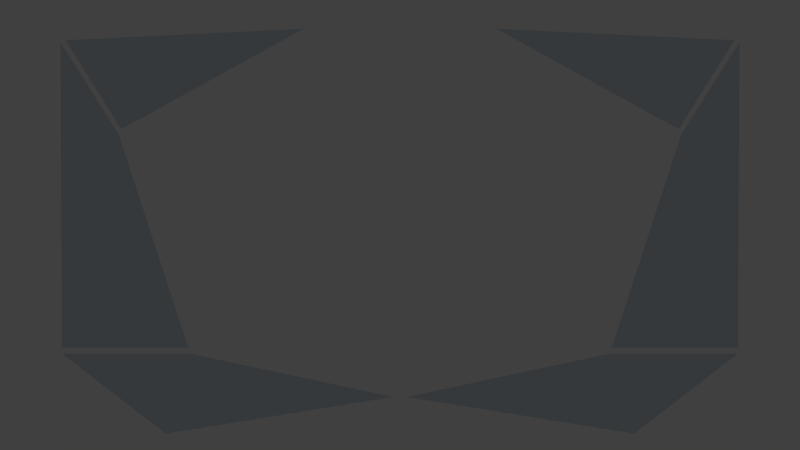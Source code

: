 # Source: shot_04.blend  (saved by Blender 2.76.0; exported with 4.5.12 LTS)
import bpy
from mathutils import Matrix  # noqa: F401  (used for matrix-valued properties, if any)

bpy.ops.wm.read_factory_settings(use_empty=True)
scene = bpy.context.scene
scene.name = 'Scene'

# ---- collections
col_collection_1 = bpy.data.collections.new('Collection 1'); scene.collection.children.link(col_collection_1)
col_collection_2 = bpy.data.collections.new('Collection 2'); scene.collection.children.link(col_collection_2)
col_collection_3 = bpy.data.collections.new('Collection 3'); scene.collection.children.link(col_collection_3)

# ---- materials (node trees are filled in below, after node groups)
mat_panelmaterial = bpy.data.materials.new('PanelMaterial')
mat_panelmaterial.alpha_threshold = 0.0
mat_panelmaterial.roughness = 0.5
mat_material_000 = bpy.data.materials.new('Material.000')
mat_material_000.alpha_threshold = 0.0
mat_material_000.roughness = 0.5
mat_material_003 = bpy.data.materials.new('Material.003')
mat_material_003.alpha_threshold = 0.0
mat_material_003.roughness = 0.5
mat_material_001 = bpy.data.materials.new('Material.001')
mat_material_001.alpha_threshold = 0.0
mat_material_001.roughness = 0.5

# ---- material node trees
mat_panelmaterial.use_nodes = True; mat_panelmaterial.node_tree.nodes.clear()
_N = mat_panelmaterial.node_tree.nodes; _L = mat_panelmaterial.node_tree.links
n0 = _N.new('ShaderNodeOutputMaterial'); n0.name = 'Material Output'; n0.location = (300, 300)
n1 = _N.new('ShaderNodeMixShader'); n1.name = 'Mix Shader'; n1.location = (10, 300)
n1.inputs[0].default_value = 0.5815
n2 = _N.new('ShaderNodeBsdfDiffuse'); n2.name = 'Diffuse BSDF'; n2.location = (-190, 200)
n2.inputs[0].default_value = (0.3019, 0.5013, 0.686, 1.0)
n3 = _N.new('ShaderNodeBsdfTransparent'); n3.name = 'Transparent BSDF'; n3.location = (-180, 100)
_L.new(n1.outputs[0], n0.inputs[0])
_L.new(n2.outputs[0], n1.inputs[1])
_L.new(n3.outputs[0], n1.inputs[2])
n0.is_active_output = True
mat_material_000.use_nodes = True; mat_material_000.node_tree.nodes.clear()
_N = mat_material_000.node_tree.nodes; _L = mat_material_000.node_tree.links
n0 = _N.new('ShaderNodeOutputMaterial'); n0.name = 'Material Output'; n0.location = (300, 300)
n1 = _N.new('ShaderNodeEmission'); n1.name = 'Emission'; n1.location = (10, 300)
n1.inputs[0].default_value = (0.04293, 0.8, 0.7547, 1.0)
n1.inputs[1].default_value = 9.4
_L.new(n1.outputs[0], n0.inputs[0])
n0.is_active_output = True
mat_material_003.use_nodes = True; mat_material_003.node_tree.nodes.clear()
_N = mat_material_003.node_tree.nodes; _L = mat_material_003.node_tree.links
n0 = _N.new('ShaderNodeOutputMaterial'); n0.name = 'Material Output'; n0.location = (300, 300)
n1 = _N.new('ShaderNodeEmission'); n1.name = 'Emission'; n1.location = (10, 300)
n1.inputs[0].default_value = (0.1074, 0.8078, 0.3061, 1.0)
n1.inputs[1].default_value = 7.0
_L.new(n1.outputs[0], n0.inputs[0])
n0.is_active_output = True
mat_material_001.use_nodes = True; mat_material_001.node_tree.nodes.clear()
_N = mat_material_001.node_tree.nodes; _L = mat_material_001.node_tree.links
n0 = _N.new('ShaderNodeOutputMaterial'); n0.name = 'Material Output'; n0.location = (300, 300)
n1 = _N.new('ShaderNodeEmission'); n1.name = 'Emission'; n1.location = (10, 300)
n1.inputs[0].default_value = (0.8, 0.5159, 0.08, 1.0)
n1.inputs[1].default_value = 6.3
_L.new(n1.outputs[0], n0.inputs[0])
n0.is_active_output = True

# ---- world
world_world = bpy.data.worlds.new('World'); scene.world = world_world
world_world.color = (0.05088, 0.05088, 0.05088)
world_world.use_sun_shadow = False
world_world.sun_shadow_jitter_overblur = 0.0
world_world.cycles.sampling_method = 'MANUAL'
world_world.cycles.sample_map_resolution = 256

# ---- cameras
cam_camera = bpy.data.cameras.new('Camera')
cam_camera.clip_end = 100.0
cam_camera.lens = 35.0
cam_camera.sensor_width = 32.0
cam_camera.sensor_height = 18.0
cam_camera.ortho_scale = 7.314
cam_camera.dof.focus_distance = 0.0

# ---- meshes
me_plane_007 = bpy.data.meshes.new('Plane.007')
me_plane_007.from_pydata([(-3.45, -3.073, 0.0), (-0.1013, -2.532, 0.0), (-4.979, -1.894, 0.0), (-3.092, -1.894, 2.263e-07)], [], [(0, 1, 3, 2)])
me_plane_007.materials.append(mat_panelmaterial)
me_plane_007.use_remesh_preserve_volume = False
me_plane_007.use_remesh_preserve_attributes = False
me_plane_007.use_mirror_vertex_groups = False
me_plane_007.update()
me_plane_006 = bpy.data.meshes.new('Plane.006')
me_plane_006.from_pydata([(4.104, 1.411, 8.712e-05), (1.418, 2.891, -2.535e-05), (4.924, 2.722, 6.139e-05)], [], [(1, 2, 0)])
me_plane_006.materials.append(mat_panelmaterial)
me_plane_006.use_remesh_preserve_volume = False
me_plane_006.use_remesh_preserve_attributes = False
me_plane_006.use_mirror_vertex_groups = False
me_plane_006.update()
me_plane_004 = bpy.data.meshes.new('Plane.004')
me_plane_004.from_pydata([(3.119, -1.805, -2.173e-06), (4.979, -1.805, 0.0), (4.141, 1.329, 4.708e-06), (5.001, 2.69, 0.0)], [], [(0, 1, 3, 2)])
me_plane_004.materials.append(mat_panelmaterial)
me_plane_004.use_remesh_preserve_volume = False
me_plane_004.use_remesh_preserve_attributes = False
me_plane_004.use_mirror_vertex_groups = False
me_plane_004.update()
me_plane_008 = bpy.data.meshes.new('Plane.008')
me_plane_008.from_pydata([(-3.268, 3.184, 0.0), (-0.2727, 2.975, 0.0), (-3.266, 3.219, 0.0), (-0.2603, 3.006, 0.0), (-1.747, 3.173, 0.0), (-1.742, 3.206, 0.0), (-1.022, 3.106, 0.0), (-1.018, 3.139, 0.0), (-1.336, 3.174, 0.0), (-1.34, 3.141, 0.0), (-0.6588, 3.054, 0.0), (-0.6562, 3.086, 0.0), (-2.485, 3.229, 0.0), (-2.488, 3.194, 0.0), (-2.105, 3.185, 0.0), (-2.101, 3.219, 0.0), (-2.836, 3.227, 0.0), (-2.838, 3.193, 0.0), (-3.812, 3.184, 0.0), (-3.808, 3.148, 0.0), (-4.27, 3.102, 0.0), (-4.268, 3.14, 0.0), (-4.676, 3.079, 0.0), (-4.669, 3.043, 0.0), (-4.917, 2.992, 0.0), (-4.944, 3.023, 0.0), (-5.149, 2.722, 9.053e-08), (-5.043, 2.889, 0.0), (-5.111, 2.708, 0.0), (-5.014, 2.862, 0.0), (-5.276, 2.47, 0.0), (-5.24, 2.456, 0.0), (-5.342, 2.196, 0.0), (-5.407, 1.991, 0.0), (-5.477, 1.749, 0.0), (-5.536, 1.469, 0.0), (-5.58, 1.222, -2.263e-08), (-5.619, 0.9399, 0.0), (-5.649, 0.6169, 0.0), (-5.639, 0.7784, 0.0), (-5.664, 0.3558, 0.0), (-5.677, -0.02443, 0.0), (-5.673, 0.1657, 0.0), (-5.668, -0.3228, 0.0), (-5.65, -0.6068, 0.0), (-5.623, -0.8749, 0.0), (-5.598, -1.089, 0.0), (-5.555, -1.36, 0.0), (-5.51, -1.571, 0.0), (-5.467, -1.767, 0.0), (-5.412, -1.959, 0.0), (-5.345, -2.166, 0.0), (-5.261, -2.378, 0.0), (-5.158, -2.595, 0.0), (-5.025, -2.821, 0.0), (-5.097, -2.708, 0.0), (-4.926, -2.952, 0.0), (-4.98, -2.886, 0.0), (-4.869, -3.018, 0.0), (-4.585, -3.075, 0.0), (-4.31, -3.116, 0.0), (-4.025, -3.149, 0.0), (-3.74, -3.175, 0.0), (-3.475, -3.194, 0.0), (-3.199, -3.208, 0.0), (-2.87, -3.217, 0.0), (-2.495, -3.222, 0.0), (-2.161, -3.215, 0.0), (-1.762, -3.198, 0.0), (-1.419, -3.174, 0.0), (-1.091, -3.144, 0.0), (-0.7467, -3.098, 0.0), (-0.4346, -3.043, 0.0), (-0.2792, -3.009, 0.0), (-0.04583, -2.655, 0.0), (-0.02271, -2.638, 0.0), (0.0, -2.638, 0.0), (-5.38, 2.208, 0.0), (-5.449, 2.0, 0.0), (-5.514, 1.756, 0.0), (-5.577, 1.477, 0.0), (-5.623, 1.226, 0.0), (-5.661, 0.9459, 0.0), (-5.678, 0.7814, 0.0), (-5.695, 0.5866, 0.0), (-5.709, 0.3567, 0.0), (-5.714, 0.1122, 0.0), (-5.712, -0.0753, 0.0), (-5.708, -0.3312, 0.0), (-5.692, -0.5889, 0.0), (-5.672, -0.8394, 0.0), (-5.645, -1.052, 0.0), (-5.613, -1.255, 0.0), (-5.571, -1.483, 0.0), (-5.534, -1.64, 0.0), (-5.486, -1.835, 0.0), (-5.43, -2.017, 0.0), (-5.359, -2.242, 0.0), (-5.267, -2.466, 0.0), (-5.179, -2.645, 0.0), (-5.074, -2.815, 0.0), (-4.953, -2.981, 0.0), (-4.885, -3.056, 0.0), (-4.61, -3.108, 0.0), (-4.391, -3.143, 0.0), (-4.118, -3.176, 0.0), (-3.835, -3.209, 0.0), (-3.571, -3.228, 0.0), (-3.276, -3.242, 0.0), (-2.951, -3.252, 0.0), (-2.665, -3.259, 0.0), (-2.421, -3.258, 0.0), (-2.116, -3.248, 0.0), (-1.781, -3.237, 0.0), (-1.438, -3.214, 0.0), (-1.159, -3.189, 0.0), (-0.8474, -3.152, 0.0), (-0.5915, -3.112, 0.0), (-0.3398, -3.063, 0.0), (-0.2503, -3.04, 0.0), (-0.04337, -2.708, 0.0), (-0.01978, -2.686, 0.0), (0.0, -2.686, 0.0), (-0.226, 2.998, 0.0), (-0.01924, 2.871, 0.0), (-0.01042, 2.866, 0.0), (0.0, 2.866, 0.0), (-0.239, 2.965, 0.0), (-0.01546, 2.829, 0.0), (0.0, 2.829, 0.0)], [], [(14, 4, 5, 15), (9, 6, 7, 8), (4, 9, 8, 5), (6, 10, 11, 7), (17, 13, 12, 16), (13, 14, 15, 12), (0, 17, 16, 2), (0, 2, 18, 19), (20, 19, 18, 21), (22, 23, 20, 21), (24, 23, 22, 25), (27, 29, 24, 25), (26, 28, 29, 27), (30, 31, 28, 26), (32, 31, 30, 77), (33, 32, 77, 78), (34, 33, 78, 79), (35, 34, 79, 80), (36, 35, 80, 81), (37, 36, 81, 82), (39, 37, 82, 83), (38, 39, 83, 84), (40, 38, 84, 85), (42, 40, 85, 86), (41, 42, 86, 87), (43, 41, 87, 88), (44, 43, 88, 89), (45, 44, 89, 90), (46, 45, 90, 91), (47, 46, 91, 92), (48, 47, 92, 93), (49, 48, 93, 94), (50, 49, 94, 95), (51, 50, 95, 96), (52, 51, 96, 97), (53, 52, 97, 98), (55, 53, 98, 99), (54, 55, 99, 100), (57, 54, 100, 101), (56, 57, 101), (58, 56, 101, 102), (59, 58, 102, 103), (60, 59, 103, 104), (61, 60, 104, 105), (62, 61, 105, 106), (63, 62, 106, 107), (64, 63, 107, 108), (65, 64, 108, 109), (66, 65, 109, 110), (67, 66, 110, 111), (68, 67, 111, 112), (112, 113, 68), (69, 68, 113, 114), (70, 69, 114, 115), (71, 70, 115, 116), (72, 71, 116, 117), (117, 118, 72), (73, 72, 118, 119), (74, 73, 119, 120), (75, 74, 120, 121), (76, 75, 121, 122), (10, 1, 3, 11), (123, 3, 1, 127), (126, 129, 128, 125), (124, 125, 128), (124, 123, 127, 128)])
me_plane_008.materials.append(mat_material_000)
me_plane_008.use_remesh_preserve_volume = False
me_plane_008.use_remesh_preserve_attributes = False
me_plane_008.use_mirror_vertex_groups = False
me_plane_008.update()
me_plane_021 = bpy.data.meshes.new('Plane.021')
me_plane_021.from_pydata([(0.03786, 0.06317, 1.509e-08), (-0.02633, 0.06893, -3.018e-08), (-0.01153, -0.1321, 1.509e-08)], [], [(1, 2, 0)])
me_plane_021.materials.append(mat_material_001)
me_plane_021.use_remesh_preserve_volume = False
me_plane_021.use_remesh_preserve_attributes = False
me_plane_021.use_mirror_vertex_groups = False
me_plane_021.update()
me_plane_002 = bpy.data.meshes.new('Plane.002')
me_plane_002.from_pydata([(0.03786, 0.06317, 1.509e-08), (-0.02633, 0.06893, -3.018e-08), (-0.01153, -0.1321, 1.509e-08)], [], [(1, 2, 0)])
me_plane_002.materials.append(mat_material_001)
me_plane_002.use_remesh_preserve_volume = False
me_plane_002.use_remesh_preserve_attributes = False
me_plane_002.use_mirror_vertex_groups = False
me_plane_002.update()
me_plane = bpy.data.meshes.new('Plane')
me_plane.from_pydata([(-3.483, -2.903, 0.0), (-3.481, -2.788, 0.0), (-3.439, -2.898, 0.0), (-2.712, -2.805, 2.263e-08), (-2.712, -2.702, 2.263e-08), (-2.673, -2.8, 2.263e-08), (-1.369, -2.634, -2.634e-05), (-1.369, -2.556, -2.634e-05), (-1.34, -2.63, -2.634e-05), (-2.015, -2.717, 2.107e-06), (-2.015, -2.628, 2.107e-06), (-1.982, -2.712, 2.107e-06), (-0.7617, -2.557, 4.889e-06), (-0.7604, -2.486, 4.889e-06), (-0.7348, -2.554, 4.889e-06), (-3.487, -2.905, -3.712e-06), (-0.4372, -2.517, 7.786e-06), (-3.554, -2.856, -5.251e-06), (-0.7123, -2.513, 1.129e-06)], [], [(1, 2, 0), (4, 5, 3), (7, 8, 6), (10, 11, 9), (13, 14, 12), (15, 16, 18, 17)])
me_plane.materials.append(mat_material_003)
me_plane.use_remesh_preserve_volume = False
me_plane.use_remesh_preserve_attributes = False
me_plane.use_mirror_vertex_groups = False
me_plane.update()

# ---- curves / text
txt_untitled_003 = bpy.data.curves.new('Untitled.003', 'FONT')
txt_untitled_003.dimensions = '2D'
txt_untitled_003.body = 'GloBall'
txt_untitled_003.materials.append(mat_material_003)
txt_untitled_003.use_path_clamp = True
txt_untitled_003.bevel_resolution = 0
txt_text_009 = bpy.data.curves.new('Text.009', 'FONT')
txt_text_009.dimensions = '2D'
txt_text_009.body = 'Velocity'
txt_text_009.materials.append(mat_material_000)
txt_text_009.use_path_clamp = True
txt_text_009.bevel_resolution = 0
txt_text_008 = bpy.data.curves.new('Text.008', 'FONT')
txt_text_008.dimensions = '2D'
txt_text_008.body = 'Distance'
txt_text_008.materials.append(mat_material_000)
txt_text_008.use_path_clamp = True
txt_text_008.bevel_resolution = 0
txt_untitled_002 = bpy.data.curves.new('Untitled.002', 'FONT')
txt_untitled_002.dimensions = '2D'
txt_untitled_002.body = '0'
txt_untitled_002.materials.append(mat_material_003)
txt_untitled_002.use_path_clamp = True
txt_untitled_002.bevel_resolution = 0
txt_text_007 = bpy.data.curves.new('Text.007', 'FONT')
txt_text_007.dimensions = '2D'
txt_text_007.body = 'Opponent'
txt_text_007.materials.append(mat_material_001)
txt_text_007.use_path_clamp = True
txt_text_007.bevel_resolution = 0
txt_untitled_001 = bpy.data.curves.new('Untitled.001', 'FONT')
txt_untitled_001.dimensions = '2D'
txt_untitled_001.body = 'Score'
txt_untitled_001.materials.append(mat_material_003)
txt_untitled_001.use_path_clamp = True
txt_untitled_001.bevel_resolution = 0
txt_text_006 = bpy.data.curves.new('Text.006', 'FONT')
txt_text_006.dimensions = '2D'
txt_text_006.body = 'Player Status'
txt_text_006.materials.append(mat_material_000)
txt_text_006.use_path_clamp = True
txt_text_006.bevel_resolution = 0
txt_text_004 = bpy.data.curves.new('Text.004', 'FONT')
txt_text_004.dimensions = '2D'
txt_text_004.body = 'Change Mode'
txt_text_004.materials.append(mat_material_000)
txt_text_004.use_path_clamp = True
txt_text_004.bevel_resolution = 0
txt_text_003 = bpy.data.curves.new('Text.003', 'FONT')
txt_text_003.dimensions = '2D'
txt_text_003.body = 'Menu'
txt_text_003.materials.append(mat_material_001)
txt_text_003.use_path_clamp = True
txt_text_003.bevel_resolution = 0
txt_text_002 = bpy.data.curves.new('Text.002', 'FONT')
txt_text_002.dimensions = '2D'
txt_text_002.body = 'Change Mode'
txt_text_002.materials.append(mat_material_000)
txt_text_002.use_path_clamp = True
txt_text_002.bevel_resolution = 0
txt_text_001 = bpy.data.curves.new('Text.001', 'FONT')
txt_text_001.dimensions = '2D'
txt_text_001.body = 'Generate Ball'
txt_text_001.materials.append(mat_material_000)
txt_text_001.use_path_clamp = True
txt_text_001.bevel_resolution = 0
txt_text = bpy.data.curves.new('Text', 'FONT')
txt_text.dimensions = '2D'
txt_text.body = 'Settings'
txt_text.materials.append(mat_material_000)
txt_text.use_path_clamp = True
txt_text.bevel_resolution = 0
txt_untitled = bpy.data.curves.new('Untitled', 'FONT')
txt_untitled.dimensions = '2D'
txt_untitled.body = 'Interface'
txt_untitled.materials.append(mat_material_000)
txt_untitled.use_path_clamp = True
txt_untitled.bevel_resolution = 0

# ---- objects
ob_plane_bottom = bpy.data.objects.new('Plane Bottom', me_plane_007)
ob_plane_top = bpy.data.objects.new('Plane Top', me_plane_006)
ob_plane_text = bpy.data.objects.new('Plane Text', me_plane_004)
ob_camera = bpy.data.objects.new('Camera', cam_camera)
ob_plane = bpy.data.objects.new('Plane', me_plane_008)
ob_text_interface_003 = bpy.data.objects.new('Text.Interface.003', txt_untitled_003)
ob_distance_pointer_001 = bpy.data.objects.new('Distance.Pointer.001', me_plane_021)
ob_text_cm_002 = bpy.data.objects.new('Text.CM.002', txt_text_009)
ob_text_gb_001 = bpy.data.objects.new('Text.GB.001', txt_text_008)
ob_distance_pointer = bpy.data.objects.new('Distance.Pointer', me_plane_002)
ob_plane_001 = bpy.data.objects.new('Plane.001', me_plane)
ob_text_interface_002 = bpy.data.objects.new('Text.Interface.002', txt_untitled_002)
ob_text_menu_001 = bpy.data.objects.new('Text.Menu.001', txt_text_007)
ob_text_interface_001 = bpy.data.objects.new('Text.Interface.001', txt_untitled_001)
ob_text_settings_001 = bpy.data.objects.new('Text.Settings.001', txt_text_006)
ob_text_cm_001 = bpy.data.objects.new('Text.CM.001', txt_text_004)
ob_text_menu = bpy.data.objects.new('Text.Menu', txt_text_003)
ob_text_cm = bpy.data.objects.new('Text.CM', txt_text_002)
ob_text_gb = bpy.data.objects.new('Text.GB', txt_text_001)
ob_text_settings = bpy.data.objects.new('Text.Settings', txt_text)
ob_text_interface = bpy.data.objects.new('Text.Interface', txt_untitled)

# ---- transforms, parenting, visibility, modifiers, constraints
ob_plane_bottom.location = (0.0, 0.0, -0.008681)
ob_plane_bottom.lineart.crease_threshold = 0.0
_m = ob_plane_bottom.modifiers.new('Mirror', 'MIRROR')
ob_plane_top.location = (0.0, 0.0, -0.008681)
ob_plane_top.lineart.crease_threshold = 0.0
_m = ob_plane_top.modifiers.new('Mirror', 'MIRROR')
ob_plane_text.location = (0.0, 0.0, -0.008681)
ob_plane_text.visible_diffuse = False
ob_plane_text.visible_glossy = False
ob_plane_text.visible_transmission = False
ob_plane_text.visible_volume_scatter = False
ob_plane_text.visible_shadow = False
ob_plane_text.lineart.crease_threshold = 0.0
_m = ob_plane_text.modifiers.new('Mirror', 'MIRROR')
ob_camera.location = (0.0, 0.0, 12.88)
ob_camera.lock_rotations_4d = False
ob_camera.empty_display_type = 'ARROWS'
ob_camera.color = (0.0, 0.0, 0.0, 0.0)
ob_camera.display_type = 'WIRE'
ob_camera.lineart.crease_threshold = 0.0
ob_plane.location = (0.0, 0.0, -0.008681)
ob_plane.visible_diffuse = False
ob_plane.visible_glossy = False
ob_plane.visible_transmission = False
ob_plane.visible_volume_scatter = False
ob_plane.visible_shadow = False
ob_plane.lineart.crease_threshold = 0.0
_m = ob_plane.modifiers.new('Mirror', 'MIRROR')
ob_text_interface_003.location = (-4.201, 2.185, 0.0)
ob_text_interface_003.rotation_euler = (0.0, -0.0, 0.04797)
ob_text_interface_003.scale = (0.3646, 0.3646, 0.3646)
ob_text_interface_003.visible_diffuse = False
ob_text_interface_003.visible_glossy = False
ob_text_interface_003.visible_transmission = False
ob_text_interface_003.visible_volume_scatter = False
ob_text_interface_003.visible_shadow = False
ob_text_interface_003.lineart.crease_threshold = 0.0
ob_distance_pointer_001.location = (3.483, -2.726, 1.887e-05)
ob_distance_pointer_001.rotation_euler = (0.0, -0.0, -0.01565)
ob_distance_pointer_001.scale = (0.8953, 0.8953, 0.8953)
ob_distance_pointer_001.visible_diffuse = False
ob_distance_pointer_001.lineart.crease_threshold = 0.0
ob_text_cm_002.location = (3.115, -2.51, -9.289e-14)
ob_text_cm_002.rotation_euler = (0.0, -0.0, -0.07273)
ob_text_cm_002.scale = (0.1939, 0.1939, 0.1939)
ob_text_cm_002.visible_diffuse = False
ob_text_cm_002.lineart.crease_threshold = 0.0
ob_text_gb_001.location = (-3.805, -2.517, 0.0)
ob_text_gb_001.rotation_euler = (0.0, -0.0, 0.03738)
ob_text_gb_001.scale = (0.1939, 0.1939, 0.1939)
ob_text_gb_001.visible_diffuse = False
ob_text_gb_001.lineart.crease_threshold = 0.0
ob_distance_pointer.location = (-3.485, -2.727, 2.286e-05)
ob_distance_pointer.rotation_euler = (0.0, -0.0, 0.1927)
ob_distance_pointer.scale = (0.8953, 0.8953, 0.8953)
ob_distance_pointer.visible_diffuse = False
ob_distance_pointer.lineart.crease_threshold = 0.0
ob_plane_001.location = (0.0, 0.0, 0.0)
ob_plane_001.visible_diffuse = False
ob_plane_001.lineart.crease_threshold = 0.0
_m = ob_plane_001.modifiers.new('Mirror', 'MIRROR')
ob_text_interface_002.location = (4.634, 0.2243, 0.0)
ob_text_interface_002.scale = (0.3896, 0.3896, 0.3896)
ob_text_interface_002.visible_diffuse = False
ob_text_interface_002.lineart.crease_threshold = 0.0
ob_text_menu_001.location = (3.403, -1.607, 4.959e-05)
ob_text_menu_001.scale = (0.3387, 0.3387, 0.3387)
ob_text_menu_001.visible_diffuse = False
ob_text_menu_001.lineart.crease_threshold = 0.0
ob_text_interface_001.location = (4.439, 0.03877, 0.0)
ob_text_interface_001.scale = (0.1587, 0.1587, 0.1587)
ob_text_interface_001.visible_diffuse = False
ob_text_interface_001.lineart.crease_threshold = 0.0
ob_text_settings_001.location = (3.775, -0.4289, 0.0)
ob_text_settings_001.scale = (0.1939, 0.1939, 0.1939)
ob_text_settings_001.visible_diffuse = False
ob_text_settings_001.lineart.crease_threshold = 0.0
ob_text_cm_001.location = (3.703, -0.8901, 0.0)
ob_text_cm_001.scale = (0.1939, 0.1939, 0.1939)
ob_text_cm_001.visible_diffuse = False
ob_text_cm_001.lineart.crease_threshold = 0.0
ob_text_menu.location = (-4.75, -1.607, 4.959e-05)
ob_text_menu.scale = (0.3872, 0.3872, 0.3872)
ob_text_menu.visible_diffuse = False
ob_text_menu.lineart.crease_threshold = 0.0
ob_text_cm.location = (-4.824, -0.8901, 0.0)
ob_text_cm.scale = (0.1939, 0.1939, 0.1939)
ob_text_cm.visible_diffuse = False
ob_text_cm.lineart.crease_threshold = 0.0
ob_text_gb.location = (-4.83, -0.4289, 0.0)
ob_text_gb.scale = (0.1939, 0.1939, 0.1939)
ob_text_gb.visible_diffuse = False
ob_text_gb.lineart.crease_threshold = 0.0
ob_text_settings.location = (-4.813, 0.01027, 0.0)
ob_text_settings.scale = (0.1939, 0.1939, 0.1939)
ob_text_settings.visible_diffuse = False
ob_text_settings.lineart.crease_threshold = 0.0
ob_text_interface.location = (-4.809, 0.4526, 0.0)
ob_text_interface.scale = (0.1939, 0.1939, 0.1939)
ob_text_interface.visible_diffuse = False
ob_text_interface.lineart.crease_threshold = 0.0

# ---- collection membership
col_collection_1.objects.link(ob_plane_bottom)
col_collection_1.objects.link(ob_plane_top)
col_collection_1.objects.link(ob_plane_text)
col_collection_1.objects.link(ob_camera)
col_collection_2.objects.link(ob_plane)
col_collection_3.objects.link(ob_text_interface_003)
col_collection_3.objects.link(ob_distance_pointer_001)
col_collection_3.objects.link(ob_text_cm_002)
col_collection_3.objects.link(ob_text_gb_001)
col_collection_3.objects.link(ob_distance_pointer)
col_collection_3.objects.link(ob_plane_001)
col_collection_3.objects.link(ob_text_interface_002)
col_collection_3.objects.link(ob_text_menu_001)
col_collection_3.objects.link(ob_text_interface_001)
col_collection_3.objects.link(ob_text_settings_001)
col_collection_3.objects.link(ob_text_cm_001)
col_collection_3.objects.link(ob_text_menu)
col_collection_3.objects.link(ob_text_cm)
col_collection_3.objects.link(ob_text_gb)
col_collection_3.objects.link(ob_text_settings)
col_collection_3.objects.link(ob_text_interface)
def _layer_coll(name, lc=None):
    lc = lc or bpy.context.view_layer.layer_collection
    for c in lc.children:
        if c.name == name: return c
        r = _layer_coll(name, c)
        if r: return r
_layer_coll('Collection 2').indirect_only = True
_layer_coll('Collection 3').indirect_only = True

# ---- scene / render settings (as saved in the file)
scene.camera = ob_camera
scene.frame_start = 293; scene.frame_end = 620; scene.frame_set(293)
scene.render.engine = 'CYCLES'
scene.render.image_settings.compression = 0
scene.render.fps = 25
scene.render.dither_intensity = 0.0
scene.render.film_transparent = True
scene.cycles.use_denoising = False
scene.cycles.samples = 48
scene.cycles.sampling_pattern = 'TABULATED_SOBOL'
scene.cycles.light_sampling_threshold = 0.0
scene.cycles.use_adaptive_sampling = False
scene.cycles.use_light_tree = False
scene.cycles.blur_glossy = 0.0
scene.cycles.pixel_filter_type = 'GAUSSIAN'
scene.cycles.sample_clamp_indirect = 0.0
scene.view_settings.view_transform = 'Standard'
bpy.context.view_layer.update()
